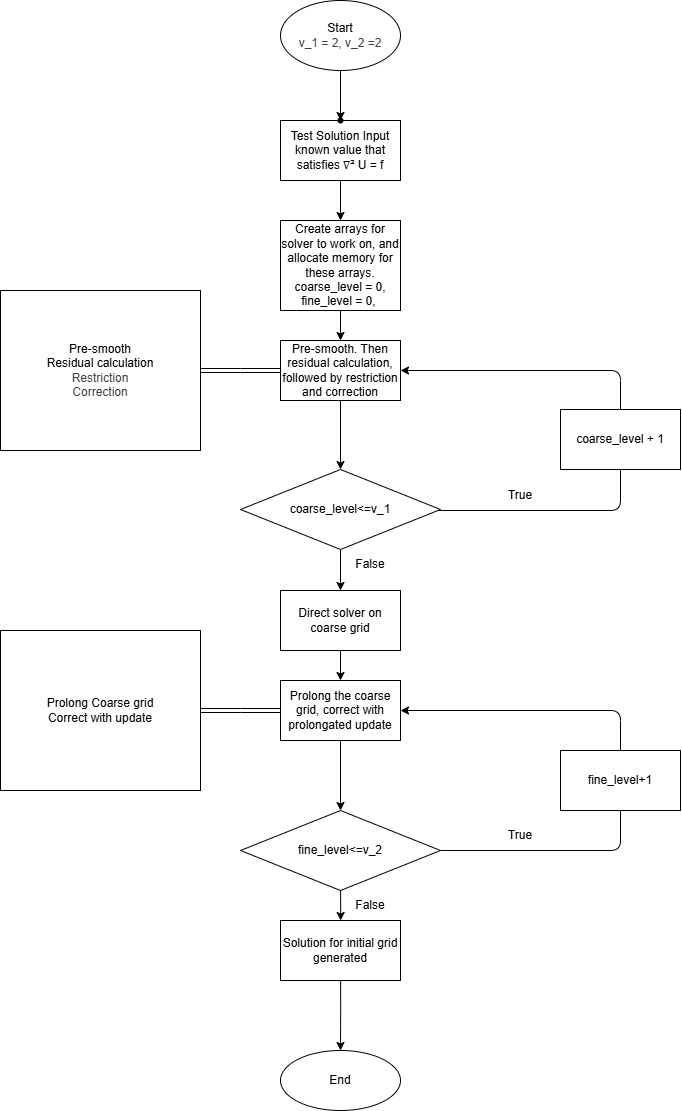

The diagram above was exported from draw.io. Its source (the exported page's mxGraphModel, read from the mxfile embedded in the PNG):
<mxGraphModel dx="1097" dy="2280" grid="1" gridSize="10" guides="1" tooltips="1" connect="1" arrows="1" fold="1" page="1" pageScale="1" pageWidth="850" pageHeight="1100" math="0" shadow="0">
  <root>
    <mxCell id="0" />
    <mxCell id="1" parent="0" />
    <mxCell id="12" value="" style="edgeStyle=none;html=1;" edge="1" parent="1" source="4" target="11">
      <mxGeometry relative="1" as="geometry" />
    </mxCell>
    <mxCell id="4" value="Test Solution Input&lt;div&gt;known value that satisfies ∇² U = f&lt;/div&gt;" style="whiteSpace=wrap;html=1;" vertex="1" parent="1">
      <mxGeometry x="400" width="120" height="60" as="geometry" />
    </mxCell>
    <mxCell id="10" value="" style="edgeStyle=none;html=1;" edge="1" parent="1" target="9">
      <mxGeometry relative="1" as="geometry">
        <mxPoint x="460" y="-50" as="sourcePoint" />
      </mxGeometry>
    </mxCell>
    <mxCell id="9" value="" style="shape=waypoint;sketch=0;size=6;pointerEvents=1;points=[];fillColor=default;resizable=0;rotatable=0;perimeter=centerPerimeter;snapToPoint=1;" vertex="1" parent="1">
      <mxGeometry x="450" y="-10" width="20" height="20" as="geometry" />
    </mxCell>
    <mxCell id="15" value="" style="edgeStyle=none;html=1;" edge="1" parent="1" source="11" target="14">
      <mxGeometry relative="1" as="geometry" />
    </mxCell>
    <mxCell id="11" value="&lt;font&gt;Create arrays for solver to work on, and allocate memory for these arrays. coarse_level = 0, fine_level = 0,&amp;nbsp;&lt;/font&gt;" style="whiteSpace=wrap;html=1;" vertex="1" parent="1">
      <mxGeometry x="400" y="100" width="120" height="90" as="geometry" />
    </mxCell>
    <mxCell id="13" value="&lt;span style=&quot;color: rgb(0, 0, 0);&quot;&gt;Start&lt;/span&gt;&lt;div style=&quot;color: rgb(63, 63, 63); scrollbar-color: rgb(226, 226, 226) rgb(251, 251, 251);&quot;&gt;v_1 = 2, v_2 =2&lt;/div&gt;" style="ellipse;whiteSpace=wrap;html=1;" vertex="1" parent="1">
      <mxGeometry x="400" y="-120" width="120" height="70" as="geometry" />
    </mxCell>
    <mxCell id="17" value="" style="edgeStyle=none;html=1;" edge="1" parent="1" source="14" target="16">
      <mxGeometry relative="1" as="geometry" />
    </mxCell>
    <mxCell id="14" value="Pre-smooth. Then residual calculation, followed by restriction and correction" style="whiteSpace=wrap;html=1;" vertex="1" parent="1">
      <mxGeometry x="400" y="220" width="120" height="60" as="geometry" />
    </mxCell>
    <mxCell id="27" value="" style="edgeStyle=orthogonalEdgeStyle;html=1;entryX=1;entryY=0.5;entryDx=0;entryDy=0;" edge="1" parent="1" source="16" target="14">
      <mxGeometry relative="1" as="geometry">
        <Array as="points">
          <mxPoint x="740" y="390" />
          <mxPoint x="740" y="250" />
        </Array>
      </mxGeometry>
    </mxCell>
    <mxCell id="30" value="" style="edgeStyle=orthogonalEdgeStyle;html=1;" edge="1" parent="1" source="16" target="29">
      <mxGeometry relative="1" as="geometry" />
    </mxCell>
    <mxCell id="16" value="coarse_level&amp;lt;=v_1" style="rhombus;whiteSpace=wrap;html=1;" vertex="1" parent="1">
      <mxGeometry x="360" y="349" width="200" height="80" as="geometry" />
    </mxCell>
    <mxCell id="28" value="True" style="text;strokeColor=none;align=center;fillColor=none;html=1;verticalAlign=middle;whiteSpace=wrap;rounded=0;" vertex="1" parent="1">
      <mxGeometry x="610" y="360" width="60" height="30" as="geometry" />
    </mxCell>
    <mxCell id="34" value="" style="edgeStyle=none;html=1;" edge="1" parent="1" source="29" target="32">
      <mxGeometry relative="1" as="geometry" />
    </mxCell>
    <mxCell id="29" value="Direct solver on coarse grid" style="whiteSpace=wrap;html=1;" vertex="1" parent="1">
      <mxGeometry x="400" y="470" width="120" height="60" as="geometry" />
    </mxCell>
    <mxCell id="31" value="False" style="text;strokeColor=none;align=center;fillColor=none;html=1;verticalAlign=middle;whiteSpace=wrap;rounded=0;" vertex="1" parent="1">
      <mxGeometry x="460" y="429" width="60" height="30" as="geometry" />
    </mxCell>
    <mxCell id="36" value="" style="edgeStyle=none;html=1;" edge="1" parent="1" source="32" target="35">
      <mxGeometry relative="1" as="geometry" />
    </mxCell>
    <mxCell id="55" style="edgeStyle=elbowEdgeStyle;shape=link;html=1;exitX=0;exitY=0.5;exitDx=0;exitDy=0;entryX=1;entryY=0.5;entryDx=0;entryDy=0;" edge="1" parent="1" source="32" target="56">
      <mxGeometry relative="1" as="geometry">
        <mxPoint x="330" y="589.5" as="targetPoint" />
      </mxGeometry>
    </mxCell>
    <mxCell id="32" value="Prolong the coarse grid, correct with prolongated update" style="whiteSpace=wrap;html=1;" vertex="1" parent="1">
      <mxGeometry x="400" y="560" width="120" height="60" as="geometry" />
    </mxCell>
    <mxCell id="33" value="coarse_level + 1" style="whiteSpace=wrap;html=1;" vertex="1" parent="1">
      <mxGeometry x="680" y="289" width="120" height="60" as="geometry" />
    </mxCell>
    <mxCell id="41" value="" style="edgeStyle=elbowEdgeStyle;html=1;entryX=1;entryY=0.5;entryDx=0;entryDy=0;" edge="1" parent="1" source="35" target="32">
      <mxGeometry relative="1" as="geometry">
        <Array as="points">
          <mxPoint x="740" y="650" />
        </Array>
      </mxGeometry>
    </mxCell>
    <mxCell id="48" value="" style="edgeStyle=elbowEdgeStyle;html=1;" edge="1" parent="1" source="35" target="47">
      <mxGeometry relative="1" as="geometry" />
    </mxCell>
    <mxCell id="35" value="fine_level&amp;lt;=v_2" style="rhombus;whiteSpace=wrap;html=1;" vertex="1" parent="1">
      <mxGeometry x="360" y="690" width="200" height="80" as="geometry" />
    </mxCell>
    <mxCell id="44" value="True" style="text;strokeColor=none;align=center;fillColor=none;html=1;verticalAlign=middle;whiteSpace=wrap;rounded=0;" vertex="1" parent="1">
      <mxGeometry x="610" y="700" width="60" height="30" as="geometry" />
    </mxCell>
    <mxCell id="45" value="fine_level+1" style="whiteSpace=wrap;html=1;" vertex="1" parent="1">
      <mxGeometry x="680" y="630" width="120" height="60" as="geometry" />
    </mxCell>
    <mxCell id="51" value="" style="edgeStyle=elbowEdgeStyle;html=1;" edge="1" parent="1" source="47" target="50">
      <mxGeometry relative="1" as="geometry" />
    </mxCell>
    <mxCell id="47" value="Solution for initial grid&lt;div&gt;generated&lt;/div&gt;" style="whiteSpace=wrap;html=1;" vertex="1" parent="1">
      <mxGeometry x="400" y="800" width="120" height="60" as="geometry" />
    </mxCell>
    <mxCell id="49" value="False" style="text;strokeColor=none;align=center;fillColor=none;html=1;verticalAlign=middle;whiteSpace=wrap;rounded=0;" vertex="1" parent="1">
      <mxGeometry x="460" y="770" width="60" height="30" as="geometry" />
    </mxCell>
    <mxCell id="50" value="End" style="ellipse;whiteSpace=wrap;html=1;" vertex="1" parent="1">
      <mxGeometry x="400" y="930" width="120" height="60" as="geometry" />
    </mxCell>
    <mxCell id="54" style="edgeStyle=elbowEdgeStyle;shape=link;html=1;exitX=1;exitY=0.5;exitDx=0;exitDy=0;entryX=0;entryY=0.5;entryDx=0;entryDy=0;" edge="1" parent="1" source="52" target="14">
      <mxGeometry relative="1" as="geometry" />
    </mxCell>
    <mxCell id="52" value="Pre-smooth&lt;div&gt;Residual calculation&lt;/div&gt;&lt;div&gt;&lt;span style=&quot;color: rgb(63, 63, 63); background-color: transparent;&quot;&gt;Restriction&lt;/span&gt;&lt;/div&gt;&lt;div&gt;&lt;span style=&quot;color: rgb(63, 63, 63); background-color: transparent;&quot;&gt;Correction&lt;/span&gt;&lt;/div&gt;" style="whiteSpace=wrap;html=1;" vertex="1" parent="1">
      <mxGeometry x="120" y="170" width="200" height="160" as="geometry" />
    </mxCell>
    <mxCell id="56" value="Prolong Coarse grid&lt;div&gt;Correct with update&lt;/div&gt;" style="whiteSpace=wrap;html=1;" vertex="1" parent="1">
      <mxGeometry x="120" y="510" width="200" height="160" as="geometry" />
    </mxCell>
  </root>
</mxGraphModel>